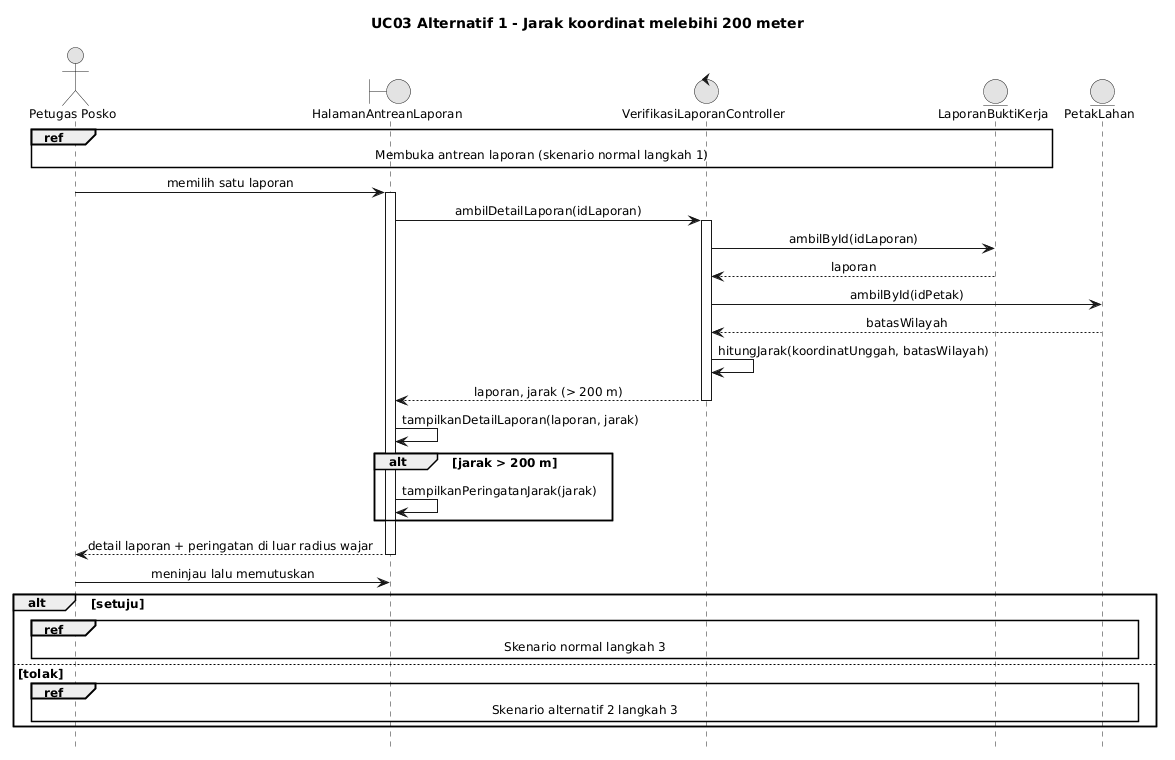

The diagram above was rendered by PlantUML. Its source (embedded in the PNG):
@startuml
skinparam monochrome true
skinparam shadowing false
skinparam defaultFontName Arial
skinparam defaultFontSize 12
skinparam sequenceMessageAlign center
skinparam responseMessageBelowArrow true

hide footbox
title UC03 Alternatif 1 - Jarak koordinat melebihi 200 meter
actor "Petugas Posko" as P
boundary HalamanAntreanLaporan as V
control VerifikasiLaporanController as C
entity LaporanBuktiKerja as B
entity PetakLahan as L

ref over P, V, C, B : Membuka antrean laporan (skenario normal langkah 1)

P -> V : memilih satu laporan
activate V
V -> C : ambilDetailLaporan(idLaporan)
activate C
C -> B : ambilById(idLaporan)
B --> C : laporan
C -> L : ambilById(idPetak)
L --> C : batasWilayah
C -> C : hitungJarak(koordinatUnggah, batasWilayah)
C --> V : laporan, jarak (> 200 m)
deactivate C
V -> V : tampilkanDetailLaporan(laporan, jarak)
alt jarak > 200 m
  V -> V : tampilkanPeringatanJarak(jarak)
end
V --> P : detail laporan + peringatan di luar radius wajar
deactivate V

P -> V : meninjau lalu memutuskan
alt setuju
  ref over P, V, C, B, L : Skenario normal langkah 3
else tolak
  ref over P, V, C, B, L : Skenario alternatif 2 langkah 3
end
@enduml